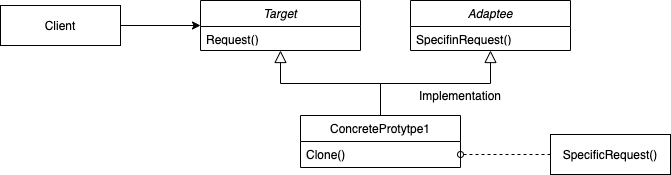

The diagram above was exported from draw.io. Its source (the exported page's mxGraphModel, read from the mxfile embedded in the PNG):
<mxGraphModel dx="932" dy="455" grid="1" gridSize="10" guides="1" tooltips="1" connect="1" arrows="1" fold="1" page="1" pageScale="1" pageWidth="827" pageHeight="1169" math="0" shadow="0">
  <root>
    <mxCell id="O0D-kBr-IgSUmUiyoKPw-0" />
    <mxCell id="O0D-kBr-IgSUmUiyoKPw-1" parent="O0D-kBr-IgSUmUiyoKPw-0" />
    <mxCell id="PqeaqWY_kTwmV0sXrI5F-0" value="" style="endArrow=block;endSize=10;endFill=0;shadow=0;strokeWidth=1;rounded=0;edgeStyle=elbowEdgeStyle;elbow=vertical;" edge="1" parent="O0D-kBr-IgSUmUiyoKPw-1" source="PqeaqWY_kTwmV0sXrI5F-4" target="PqeaqWY_kTwmV0sXrI5F-1">
      <mxGeometry width="160" relative="1" as="geometry">
        <mxPoint x="330" y="173" as="sourcePoint" />
        <mxPoint x="330" y="173" as="targetPoint" />
      </mxGeometry>
    </mxCell>
    <mxCell id="PqeaqWY_kTwmV0sXrI5F-8" value="" style="endArrow=none;html=1;startArrow=oval;startFill=0;dashed=1;endFill=0;exitX=1;exitY=0.5;exitDx=0;exitDy=0;entryX=0;entryY=0.5;entryDx=0;entryDy=0;" edge="1" parent="O0D-kBr-IgSUmUiyoKPw-1" source="PqeaqWY_kTwmV0sXrI5F-5" target="PqeaqWY_kTwmV0sXrI5F-22">
      <mxGeometry width="50" height="50" relative="1" as="geometry">
        <mxPoint x="580" y="272" as="sourcePoint" />
        <mxPoint x="580" y="340" as="targetPoint" />
        <Array as="points">
          <mxPoint x="550" y="229" />
        </Array>
      </mxGeometry>
    </mxCell>
    <mxCell id="PqeaqWY_kTwmV0sXrI5F-9" value="" style="endArrow=classic;html=1;entryX=0;entryY=0.5;entryDx=0;entryDy=0;exitX=1;exitY=0.5;exitDx=0;exitDy=0;" edge="1" parent="O0D-kBr-IgSUmUiyoKPw-1" source="PqeaqWY_kTwmV0sXrI5F-15" target="PqeaqWY_kTwmV0sXrI5F-1">
      <mxGeometry width="50" height="50" relative="1" as="geometry">
        <mxPoint x="180" y="115" as="sourcePoint" />
        <mxPoint x="440" y="210" as="targetPoint" />
      </mxGeometry>
    </mxCell>
    <mxCell id="PqeaqWY_kTwmV0sXrI5F-15" value="Client" style="rounded=0;whiteSpace=wrap;html=1;" vertex="1" parent="O0D-kBr-IgSUmUiyoKPw-1">
      <mxGeometry x="20" y="80" width="120" height="40" as="geometry" />
    </mxCell>
    <mxCell id="PqeaqWY_kTwmV0sXrI5F-17" value="" style="endArrow=block;endSize=10;endFill=0;shadow=0;strokeWidth=1;rounded=0;edgeStyle=elbowEdgeStyle;elbow=vertical;entryX=0.5;entryY=1;entryDx=0;entryDy=0;" edge="1" parent="O0D-kBr-IgSUmUiyoKPw-1" target="PqeaqWY_kTwmV0sXrI5F-19">
      <mxGeometry width="160" relative="1" as="geometry">
        <mxPoint x="400" y="190" as="sourcePoint" />
        <mxPoint x="370" y="135" as="targetPoint" />
      </mxGeometry>
    </mxCell>
    <mxCell id="PqeaqWY_kTwmV0sXrI5F-1" value="Target" style="swimlane;fontStyle=2;align=center;verticalAlign=top;childLayout=stackLayout;horizontal=1;startSize=26;horizontalStack=0;resizeParent=1;resizeLast=0;collapsible=1;marginBottom=0;rounded=0;shadow=0;strokeWidth=1;" vertex="1" parent="O0D-kBr-IgSUmUiyoKPw-1">
      <mxGeometry x="220" y="75" width="160" height="50" as="geometry">
        <mxRectangle x="230" y="140" width="160" height="26" as="alternateBounds" />
      </mxGeometry>
    </mxCell>
    <mxCell id="PqeaqWY_kTwmV0sXrI5F-3" value="Request()" style="text;align=left;verticalAlign=top;spacingLeft=4;spacingRight=4;overflow=hidden;rotatable=0;points=[[0,0.5],[1,0.5]];portConstraint=eastwest;rounded=0;shadow=0;html=0;" vertex="1" parent="PqeaqWY_kTwmV0sXrI5F-1">
      <mxGeometry y="26" width="160" height="14" as="geometry" />
    </mxCell>
    <mxCell id="PqeaqWY_kTwmV0sXrI5F-4" value="ConcreteProtytpe1" style="swimlane;fontStyle=0;align=center;verticalAlign=top;childLayout=stackLayout;horizontal=1;startSize=26;horizontalStack=0;resizeParent=1;resizeLast=0;collapsible=1;marginBottom=0;rounded=0;shadow=0;strokeWidth=1;" vertex="1" parent="O0D-kBr-IgSUmUiyoKPw-1">
      <mxGeometry x="320" y="190" width="160" height="52" as="geometry">
        <mxRectangle x="130" y="380" width="160" height="26" as="alternateBounds" />
      </mxGeometry>
    </mxCell>
    <mxCell id="PqeaqWY_kTwmV0sXrI5F-5" value="Clone()" style="text;align=left;verticalAlign=top;spacingLeft=4;spacingRight=4;overflow=hidden;rotatable=0;points=[[0,0.5],[1,0.5]];portConstraint=eastwest;" vertex="1" parent="PqeaqWY_kTwmV0sXrI5F-4">
      <mxGeometry y="26" width="160" height="26" as="geometry" />
    </mxCell>
    <mxCell id="PqeaqWY_kTwmV0sXrI5F-19" value="Adaptee" style="swimlane;fontStyle=2;align=center;verticalAlign=top;childLayout=stackLayout;horizontal=1;startSize=26;horizontalStack=0;resizeParent=1;resizeLast=0;collapsible=1;marginBottom=0;rounded=0;shadow=0;strokeWidth=1;" vertex="1" parent="O0D-kBr-IgSUmUiyoKPw-1">
      <mxGeometry x="430" y="75" width="160" height="50" as="geometry">
        <mxRectangle x="230" y="140" width="160" height="26" as="alternateBounds" />
      </mxGeometry>
    </mxCell>
    <mxCell id="PqeaqWY_kTwmV0sXrI5F-20" value="SpecifinRequest()" style="text;align=left;verticalAlign=top;spacingLeft=4;spacingRight=4;overflow=hidden;rotatable=0;points=[[0,0.5],[1,0.5]];portConstraint=eastwest;rounded=0;shadow=0;html=0;" vertex="1" parent="PqeaqWY_kTwmV0sXrI5F-19">
      <mxGeometry y="26" width="160" height="14" as="geometry" />
    </mxCell>
    <mxCell id="PqeaqWY_kTwmV0sXrI5F-21" value="Implementation" style="text;html=1;strokeColor=none;fillColor=none;align=center;verticalAlign=middle;whiteSpace=wrap;rounded=0;" vertex="1" parent="O0D-kBr-IgSUmUiyoKPw-1">
      <mxGeometry x="460" y="160" width="40" height="20" as="geometry" />
    </mxCell>
    <mxCell id="PqeaqWY_kTwmV0sXrI5F-22" value="SpecificRequest()" style="rounded=0;whiteSpace=wrap;html=1;" vertex="1" parent="O0D-kBr-IgSUmUiyoKPw-1">
      <mxGeometry x="570" y="209" width="120" height="40" as="geometry" />
    </mxCell>
  </root>
</mxGraphModel>